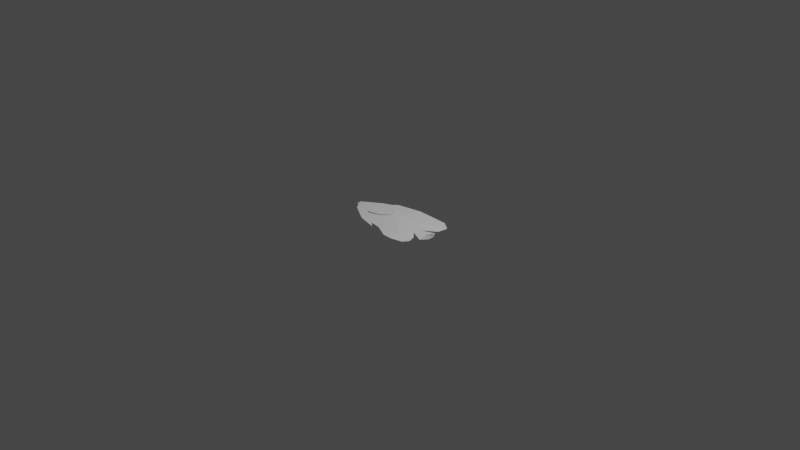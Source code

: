 # Source: reef_fish_4.blend  (saved by Blender 2.82.7; exported with 4.5.12 LTS)
import bpy
from mathutils import Matrix  # noqa: F401  (used for matrix-valued properties, if any)

bpy.ops.wm.read_factory_settings(use_empty=True)
scene = bpy.context.scene
scene.name = 'Scene'

# ---- collections
col_collection = bpy.data.collections.new('Collection'); scene.collection.children.link(col_collection)

# ---- world
world_world = bpy.data.worlds.new('World'); scene.world = world_world
world_world.use_nodes = True; world_world.node_tree.nodes.clear()
_N = world_world.node_tree.nodes; _L = world_world.node_tree.links
n0 = _N.new('ShaderNodeOutputWorld'); n0.name = 'World Output'; n0.location = (300, 300)
n1 = _N.new('ShaderNodeBackground'); n1.name = 'Background'; n1.location = (10, 300)
n1.inputs[0].default_value = (0.05088, 0.05088, 0.05088, 1.0)
_L.new(n1.outputs[0], n0.inputs[0])
n0.is_active_output = True
world_world.color = (0.05088, 0.05088, 0.05088)
world_world.use_sun_shadow = False
world_world.sun_shadow_jitter_overblur = 0.0

# ---- cameras
cam_camera = bpy.data.cameras.new('Camera')
cam_camera.clip_end = 100.0
cam_camera.ortho_scale = 7.314

# ---- lights
light_light = bpy.data.lights.new('Light', 'POINT')
light_light.transmission_factor = 0.0
light_light.energy = 1000.0
light_light.shadow_soft_size = 0.1
light_light.shadow_maximum_resolution = 0.006
light_light.use_absolute_resolution = True

# ---- meshes
me_plane_002 = bpy.data.meshes.new('Plane.002')
me_plane_002.from_pydata([(-2.692, 0.3243, 0.03203), (0.3671, 1.129, 0.03528), (1.654, -0.4884, 0.01296), (1.535, -0.8726, 0.01326), (-1.455, 0.05929, 0.0771), (2.145, -0.7931, 0.03143), (-0.07695, -0.2322, 0.1302), (1.261, -0.5811, 0.05627), (1.001, -1.372, 0.03553), (2.145, -0.7931, -0.03143), (-1.394, -0.1725, 0.1111), (-1.68, -0.04386, 0.08589), (-1.68, -0.3286, 0.08589), (-1.465, -0.3941, 0.09638), (-0.885, -0.3389, 0.1185), (-0.4472, -0.08442, 0.1437), (-0.4344, 0.323, 0.1534), (-0.6513, 0.4345, 0.1314), (-2.692, 0.3243, -0.03203), (0.4266, 1.303, 0.0), (0.3671, 1.129, -0.03528), (1.654, -0.4884, -0.01296), (1.535, -0.8726, -0.01326), (-1.455, 0.05929, -0.0771), (2.145, -0.7931, -0.03143), (-0.07695, -0.2322, -0.1302), (1.261, -0.5811, -0.05627), (1.001, -1.372, -0.03553), (-1.605, -1.0, 0.0), (-0.5767, -1.481, 0.0), (-2.51, -0.188, 0.0), (-2.678, 0.1255, 0.0), (-2.851, 0.3154, 0.0), (-2.837, 0.4789, 0.0), (-1.702, 0.9823, 0.0), (-1.203, 1.09, 0.0), (-0.951, 1.28, 0.0), (2.18, 0.9073, 0.0), (2.63, 0.4612, 0.0), (2.467, -0.08646, 0.0), (2.445, -0.3249, 0.0), (2.582, -0.6694, 0.0), (2.542, -1.036, 0.0), (2.198, -1.327, 0.0), (-0.8417, -1.181, -0.004938), (-0.2675, -1.358, 0.0), (1.822, -1.305, 0.0), (1.871, -1.729, 0.0), (1.606, -1.99, 0.0), (0.9565, -2.016, 0.0), (0.4398, -1.897, 0.0), (2.145, -0.7931, 0.03143), (1.001, -1.372, 0.0), (-0.8417, -1.181, 0.009847), (-1.394, -0.1725, -0.1111), (-1.68, -0.04386, -0.08589), (-1.68, -0.3286, -0.08589), (-1.465, -0.3941, -0.09638), (-0.885, -0.3389, -0.1185), (-0.4472, -0.08442, -0.1437), (-0.4344, 0.323, -0.1534), (-0.6513, 0.4345, -0.1314)], [(52, 8), (52, 27)], [(33, 0, 34), (4, 34, 0), (34, 4, 35), (37, 1, 38), (2, 38, 6), (6, 38, 1), (1, 35, 6), (35, 1, 36), (4, 6, 35), (39, 38, 2), (5, 7, 3), (2, 5, 40), (40, 5, 41), (41, 5, 42), (42, 5, 43), (43, 5, 3), (2, 7, 5), (1, 37, 19), (7, 2, 6), (7, 6, 8), (7, 8, 3), (3, 8, 46), (46, 8, 47), (47, 8, 48), (48, 8, 49), (49, 8, 50), (50, 8, 45), (8, 6, 45), (45, 6, 53), (53, 6, 28), (6, 4, 28), (28, 4, 30), (30, 4, 31), (32, 31, 0), (0, 31, 4), (40, 41, 9), (41, 42, 9), (42, 43, 9), (3, 46, 22), (43, 3, 22), (2, 40, 21), (21, 39, 2), (19, 36, 1), (12, 13, 10), (10, 11, 12), (10, 17, 11), (17, 10, 16), (16, 10, 15), (15, 10, 14), (14, 10, 13), (33, 34, 18), (23, 18, 34), (34, 35, 23), (37, 38, 20), (21, 25, 38), (25, 20, 38), (20, 25, 35), (35, 36, 20), (23, 35, 25), (39, 21, 38), (24, 22, 26), (21, 40, 24), (40, 41, 24), (41, 42, 24), (42, 43, 24), (43, 22, 24), (21, 24, 26), (20, 19, 37), (26, 25, 21), (26, 27, 25), (26, 22, 27), (22, 46, 27), (46, 47, 27), (47, 48, 27), (48, 49, 27), (49, 50, 27), (50, 45, 27), (27, 45, 25), (45, 44, 25), (44, 28, 25), (25, 28, 23), (28, 30, 23), (30, 31, 23), (32, 18, 31), (18, 23, 31), (40, 51, 41), (41, 51, 42), (42, 51, 43), (29, 44, 28), (29, 28, 53), (44, 53, 29), (45, 53, 44), (19, 20, 36), (56, 54, 57), (54, 56, 55), (54, 55, 61), (61, 60, 54), (60, 59, 54), (59, 58, 54), (58, 57, 54), (0, 33, 18), (32, 0, 18)])
_uv = me_plane_002.uv_layers.new(name='UVMap')
_uv.uv.foreach_set('vector', [0.0, 0.0, 0.0, 0.0, 0.0, 0.0, 0.0, 0.0, 0.0, 0.0, 0.0, 0.0, 0.0, 0.0, 0.0, 0.0, 0.0, 0.0, 0.0, 0.0, 0.0, 0.0, 0.0, 0.0, 0.0, 0.0, 0.0, 0.0, 0.0, 0.0, 0.0, 0.0, 0.0, 0.0, 0.0, 0.0, 0.0, 0.0, 0.0, 0.0, 0.0, 0.0, 0.0, 0.0, 0.0, 0.0, 0.0, 0.0, 0.0, 0.0, 0.0, 0.0, 0.0, 0.0, 0.0, 0.0, 0.0, 0.0, 0.0, 0.0, 0.0, 0.0, 0.0, 0.0, 0.0, 0.0, 0.0, 0.0, 0.0, 0.0, 0.0, 0.0, 0.0, 0.0, 0.0, 0.0, 0.0, 0.0, 0.0, 0.0, 0.0, 0.0, 0.0, 0.0, 0.0, 0.0, 0.0, 0.0, 0.0, 0.0, 0.0, 0.0, 0.0, 0.0, 0.0, 0.0, 0.0, 0.0, 0.0, 0.0, 0.0, 0.0, 0.0, 0.0, 0.0, 0.0, 0.0, 0.0, 0.0, 0.0, 0.0, 0.0, 0.0, 0.0, 0.0, 0.0, 0.0, 0.0, 0.0, 0.0, 0.0, 0.0, 0.0, 0.0, 0.0, 0.0, 0.0, 0.0, 0.0, 0.0, 0.0, 0.0, 0.0, 0.0, 0.0, 0.0, 0.0, 0.0, 0.0, 0.0, 0.0, 0.0, 0.0, 0.0, 0.0, 0.0, 0.0, 0.0, 0.0, 0.0, 0.0, 0.0, 0.0, 0.0, 0.0, 0.0, 0.0, 0.0, 0.0, 0.0, 0.0, 0.0, 0.0, 0.0, 0.0, 0.0, 0.0, 0.0, 0.0, 0.0, 0.0, 0.0, 0.0, 0.0, 0.0, 0.0, 0.0, 0.0, 0.0, 0.0, 0.0, 0.0, 0.0, 0.0, 0.0, 0.0, 0.0, 0.0, 0.0, 0.0, 0.0, 0.0, 0.0, 0.0, 0.0, 0.0, 0.0, 0.0, 0.0, 0.0, 0.0, 0.0, 0.0, 0.0, 0.0, 0.0, 0.0, 0.0, 0.0, 0.0, 0.0, 0.0, 0.0, 0.0, 0.0, 0.0, 0.0, 0.0, 0.0, 0.0, 0.0, 0.0, 0.0, 0.0, 0.0, 0.0, 0.0, 0.0, 0.0, 0.0, 0.0, 0.0, 0.0, 0.0, 0.0, 0.0, 0.0, 0.0, 0.0, 0.0, 0.0, 0.0, 0.0, 0.0, 0.0, 0.0, 0.0, 0.0, 0.0, 0.0, 0.0, 0.0, 0.0, 0.0, 0.0, 0.0, 0.0, 0.0, 0.0, 0.0, 0.0, 0.0, 0.0, 0.0, 0.0, 0.0, 0.0, 0.0, 0.0, 0.0, 0.0, 0.0, 0.0, 0.0, 0.0, 0.0, 0.0, 0.0, 0.0, 0.0, 0.0, 0.0, 0.0, 0.0, 0.0, 0.0, 0.0, 0.0, 0.0, 0.0, 0.0, 0.0, 0.0, 0.0, 0.0, 0.0, 0.0, 0.0, 0.0, 0.0, 0.0, 0.0, 0.0, 0.0, 0.0, 0.0, 0.0, 0.0, 0.0, 0.0, 0.0, 0.0, 0.0, 0.0, 0.0, 0.0, 0.0, 0.0, 0.0, 0.0, 0.0, 0.0, 0.0, 0.0, 0.0, 0.0, 0.0, 0.0, 0.0, 0.0, 0.0, 0.0, 0.0, 0.0, 0.0, 0.0, 0.0, 0.0, 0.0, 0.0, 0.0, 0.0, 0.0, 0.0, 0.0, 0.0, 0.0, 0.0, 0.0, 0.0, 0.0, 0.0, 0.0, 0.0, 0.0, 0.0, 0.0, 0.0, 0.0, 0.0, 0.0, 0.0, 0.0, 0.0, 0.0, 0.0, 0.0, 0.0, 0.0, 0.0, 0.0, 0.0, 0.0, 0.0, 0.0, 0.0, 0.0, 0.0, 0.0, 0.0, 0.0, 0.0, 0.0, 0.0, 0.0, 0.0, 0.0, 0.0, 0.0, 0.0, 0.0, 0.0, 0.0, 0.0, 0.0, 0.0, 0.0, 0.0, 0.0, 0.0, 0.0, 0.0, 0.0, 0.0, 0.0, 0.0, 0.0, 0.0, 0.0, 0.0, 0.0, 0.0, 0.0, 0.0, 0.0, 0.0, 0.0, 0.0, 0.0, 0.0, 0.0, 0.0, 0.0, 0.0, 0.0, 0.0, 0.0, 0.0, 0.0, 0.0, 0.0, 0.0, 0.0, 0.0, 0.0, 0.0, 0.0, 0.0, 0.0, 0.0, 0.0, 0.0, 0.0, 0.0, 0.0, 0.0, 0.0, 0.0, 0.0, 0.0, 0.0, 0.0, 0.0, 0.0, 0.0, 0.0, 0.0, 0.0, 0.0, 0.0, 0.0, 0.0, 0.0, 0.0, 0.0, 0.0, 0.0, 0.0, 0.0, 0.0, 0.0, 0.0, 0.0, 0.0, 0.0, 0.0, 0.0, 0.0, 0.0, 0.0, 0.0, 0.0, 0.0, 0.0, 0.0, 0.0, 0.0, 0.0, 0.0, 0.0, 0.0, 0.0, 0.0, 0.0, 0.0, 0.0, 0.0, 0.0, 0.0, 0.0, 0.0, 0.0, 0.0, 0.0, 0.0, 0.0, 0.0, 0.0, 0.0, 0.0, 0.0, 0.0, 0.0, 0.0, 0.0, 0.0, 0.0, 0.0, 0.0, 0.0, 0.0, 0.0, 0.0, 0.0, 0.0, 0.0, 0.0, 0.0, 0.0, 0.0, 0.0, 0.0, 0.0, 0.0, 0.0, 0.0, 0.0, 0.0, 0.0, 0.0, 0.0, 0.0, 0.0, 0.0, 0.0, 0.0, 0.0, 0.0, 0.0, 0.0, 0.0, 0.0, 0.0, 0.0, 0.0, 0.0, 0.0, 0.0, 0.0, 0.0, 0.0, 0.0, 0.0, 0.0, 0.0, 0.0, 0.0, 0.0, 0.0, 0.0, 0.0, 0.0, 0.0, 0.0, 0.0, 0.0, 0.0, 0.0, 0.0, 0.0, 0.0, 0.0, 0.0, 0.0, 0.0, 0.0, 0.0, 0.0, 0.0, 0.0, 0.0, 0.0, 0.0, 0.0, 0.0, 0.0, 0.0, 0.0, 0.0, 0.0, 0.0, 0.0, 0.0, 0.0, 0.0, 0.0, 0.0, 0.0, 0.0, 0.0, 0.0, 0.0])
me_plane_002.use_remesh_fix_poles = True
me_plane_002.use_remesh_preserve_attributes = False
me_plane_002.use_mirror_vertex_groups = False
me_plane_002.update()

# ---- objects
ob_light = bpy.data.objects.new('Light', light_light)
ob_camera = bpy.data.objects.new('Camera', cam_camera)
ob_empty = bpy.data.objects.new('Empty', None)
ob_plane = bpy.data.objects.new('Plane', me_plane_002)

# ---- transforms, parenting, visibility, modifiers, constraints
ob_light.location = (4.076, 1.005, 5.904)
ob_light.rotation_euler = (0.6503, 0.05522, 1.866)
ob_light.lock_rotations_4d = False
ob_light.empty_display_type = 'ARROWS'
ob_light.color = (0.0, 0.0, 0.0, 0.0)
ob_light.lineart.crease_threshold = 0.0
ob_camera.location = (7.359, -6.926, 4.958)
ob_camera.rotation_euler = (1.109, 0.0, 0.8149)
ob_camera.lock_rotations_4d = False
ob_camera.empty_display_type = 'ARROWS'
ob_camera.color = (0.0, 0.0, 0.0, 0.0)
ob_camera.display_type = 'WIRE'
ob_camera.lineart.crease_threshold = 0.0
ob_empty.location = (0.0, 0.0, 0.0)
ob_empty.empty_display_type = 'IMAGE'
ob_empty.empty_display_size = 5.0
ob_empty.empty_image_depth = 'BACK'
ob_empty.empty_image_side = 'FRONT'
ob_empty.lineart.crease_threshold = 0.0
ob_plane.location = (-0.007223, 0.0, 0.0)
ob_plane.rotation_euler = (0.0, -0.0, 0.1965)
ob_plane.scale = (0.2, 0.2, 0.2)
ob_plane.lineart.crease_threshold = 0.0

# ---- collection membership
col_collection.objects.link(ob_light)
col_collection.objects.link(ob_camera)
col_collection.objects.link(ob_empty)
col_collection.objects.link(ob_plane)

# ---- scene / render settings (as saved in the file)
scene.camera = ob_camera
scene.frame_start = 1; scene.frame_end = 250; scene.frame_set(1)
scene.render.engine = 'BLENDER_EEVEE_NEXT'
scene.cycles.use_denoising = False
scene.cycles.samples = 128
scene.cycles.sampling_pattern = 'TABULATED_SOBOL'
scene.cycles.use_adaptive_sampling = False
scene.cycles.use_light_tree = False
scene.view_settings.view_transform = 'Filmic'
bpy.context.view_layer.update()

